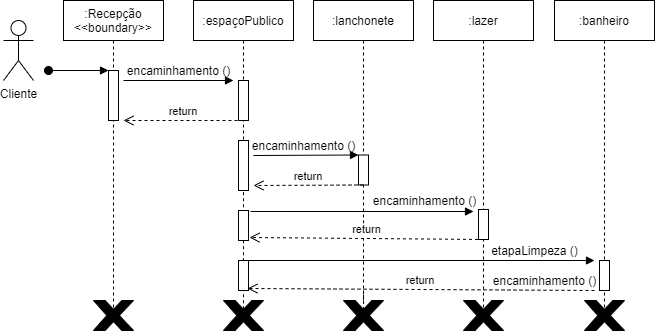

The diagram above was exported from draw.io. Its source (the exported page's mxGraphModel, read from the mxfile embedded in the PNG):
<mxGraphModel dx="868" dy="482" grid="1" gridSize="10" guides="1" tooltips="1" connect="1" arrows="1" fold="1" page="1" pageScale="1" pageWidth="827" pageHeight="1169" math="0" shadow="0">
  <root>
    <mxCell id="0" />
    <mxCell id="1" parent="0" />
    <mxCell id="fmKrjueBJuBve2B1K4v2-1" value=":Recepção&#10;&lt;&lt;boundary&gt;&gt;" style="shape=umlLifeline;perimeter=lifelinePerimeter;container=1;collapsible=0;recursiveResize=0;rounded=0;shadow=0;strokeWidth=1;" parent="1" vertex="1">
      <mxGeometry x="190" y="120" width="100" height="320" as="geometry" />
    </mxCell>
    <mxCell id="fmKrjueBJuBve2B1K4v2-2" value="" style="points=[];perimeter=orthogonalPerimeter;rounded=0;shadow=0;strokeWidth=1;" parent="fmKrjueBJuBve2B1K4v2-1" vertex="1">
      <mxGeometry x="45" y="70" width="10" height="50" as="geometry" />
    </mxCell>
    <mxCell id="fmKrjueBJuBve2B1K4v2-3" value="" style="verticalAlign=bottom;startArrow=oval;endArrow=block;startSize=8;shadow=0;strokeWidth=1;" parent="fmKrjueBJuBve2B1K4v2-1" target="fmKrjueBJuBve2B1K4v2-2" edge="1">
      <mxGeometry x="0.1667" y="10" relative="1" as="geometry">
        <mxPoint x="-15" y="70" as="sourcePoint" />
        <mxPoint as="offset" />
      </mxGeometry>
    </mxCell>
    <mxCell id="fmKrjueBJuBve2B1K4v2-4" value=":espaçoPublico" style="shape=umlLifeline;perimeter=lifelinePerimeter;container=1;collapsible=0;recursiveResize=0;rounded=0;shadow=0;strokeWidth=1;" parent="1" vertex="1">
      <mxGeometry x="320" y="120" width="100" height="140" as="geometry" />
    </mxCell>
    <mxCell id="fmKrjueBJuBve2B1K4v2-5" value="" style="points=[];perimeter=orthogonalPerimeter;rounded=0;shadow=0;strokeWidth=1;" parent="fmKrjueBJuBve2B1K4v2-4" vertex="1">
      <mxGeometry x="45" y="80" width="10" height="40" as="geometry" />
    </mxCell>
    <mxCell id="fmKrjueBJuBve2B1K4v2-6" value="return" style="verticalAlign=bottom;endArrow=open;dashed=1;endSize=8;shadow=0;strokeWidth=1;" parent="1" edge="1">
      <mxGeometry relative="1" as="geometry">
        <mxPoint x="250" y="240" as="targetPoint" />
        <mxPoint x="370" y="240" as="sourcePoint" />
        <Array as="points" />
      </mxGeometry>
    </mxCell>
    <mxCell id="fmKrjueBJuBve2B1K4v2-7" value="" style="verticalAlign=bottom;endArrow=block;shadow=0;strokeWidth=1;" parent="1" edge="1">
      <mxGeometry relative="1" as="geometry">
        <mxPoint x="250" y="200" as="sourcePoint" />
        <mxPoint x="360" y="200" as="targetPoint" />
      </mxGeometry>
    </mxCell>
    <mxCell id="fmKrjueBJuBve2B1K4v2-8" value="Cliente" style="shape=umlActor;verticalLabelPosition=bottom;verticalAlign=top;html=1;outlineConnect=0;" parent="1" vertex="1">
      <mxGeometry x="130" y="140" width="30" height="60" as="geometry" />
    </mxCell>
    <mxCell id="fmKrjueBJuBve2B1K4v2-9" value="encaminhamento ()" style="text;html=1;align=center;verticalAlign=middle;resizable=0;points=[];autosize=1;strokeColor=none;" parent="1" vertex="1">
      <mxGeometry x="245" y="180" width="120" height="20" as="geometry" />
    </mxCell>
    <mxCell id="fmKrjueBJuBve2B1K4v2-10" value="" style="verticalLabelPosition=bottom;verticalAlign=top;html=1;shape=mxgraph.basic.x;fillColor=#000000;" parent="1" vertex="1">
      <mxGeometry x="220" y="420" width="40" height="30" as="geometry" />
    </mxCell>
    <mxCell id="fmKrjueBJuBve2B1K4v2-11" value=":lanchonete" style="shape=umlLifeline;perimeter=lifelinePerimeter;container=1;collapsible=0;recursiveResize=0;rounded=0;shadow=0;strokeWidth=1;" parent="1" vertex="1">
      <mxGeometry x="440" y="120" width="100" height="240" as="geometry" />
    </mxCell>
    <mxCell id="fmKrjueBJuBve2B1K4v2-12" value="" style="points=[];perimeter=orthogonalPerimeter;rounded=0;shadow=0;strokeWidth=1;" parent="fmKrjueBJuBve2B1K4v2-11" vertex="1">
      <mxGeometry x="45" y="154.5" width="10" height="30" as="geometry" />
    </mxCell>
    <mxCell id="fmKrjueBJuBve2B1K4v2-13" value="" style="verticalAlign=bottom;endArrow=block;shadow=0;strokeWidth=1;startArrow=none;" parent="1" source="fmKrjueBJuBve2B1K4v2-35" edge="1">
      <mxGeometry relative="1" as="geometry">
        <mxPoint x="370" y="275" as="sourcePoint" />
        <mxPoint x="480" y="274.5" as="targetPoint" />
      </mxGeometry>
    </mxCell>
    <mxCell id="fmKrjueBJuBve2B1K4v2-14" value="return" style="verticalAlign=bottom;endArrow=open;dashed=1;endSize=8;shadow=0;strokeWidth=1;" parent="1" edge="1">
      <mxGeometry relative="1" as="geometry">
        <mxPoint x="380" y="305" as="targetPoint" />
        <mxPoint x="490" y="304.5" as="sourcePoint" />
        <Array as="points" />
      </mxGeometry>
    </mxCell>
    <mxCell id="fmKrjueBJuBve2B1K4v2-15" value=":lazer" style="shape=umlLifeline;perimeter=lifelinePerimeter;container=1;collapsible=0;recursiveResize=0;rounded=0;shadow=0;strokeWidth=1;" parent="1" vertex="1">
      <mxGeometry x="560" y="120" width="100" height="320" as="geometry" />
    </mxCell>
    <mxCell id="fmKrjueBJuBve2B1K4v2-16" value="" style="points=[];perimeter=orthogonalPerimeter;rounded=0;shadow=0;strokeWidth=1;" parent="fmKrjueBJuBve2B1K4v2-15" vertex="1">
      <mxGeometry x="45" y="209" width="10" height="30" as="geometry" />
    </mxCell>
    <mxCell id="fmKrjueBJuBve2B1K4v2-17" value="" style="verticalLabelPosition=bottom;verticalAlign=top;html=1;shape=mxgraph.basic.x;fillColor=#000000;" parent="1" vertex="1">
      <mxGeometry x="590" y="420" width="40" height="30" as="geometry" />
    </mxCell>
    <mxCell id="fmKrjueBJuBve2B1K4v2-18" value="" style="verticalAlign=bottom;endArrow=block;shadow=0;strokeWidth=1;exitX=1.2;exitY=0.033;exitDx=0;exitDy=0;exitPerimeter=0;" parent="1" source="fmKrjueBJuBve2B1K4v2-25" edge="1">
      <mxGeometry relative="1" as="geometry">
        <mxPoint x="250" y="328.9999999999999" as="sourcePoint" />
        <mxPoint x="600" y="331" as="targetPoint" />
      </mxGeometry>
    </mxCell>
    <mxCell id="fmKrjueBJuBve2B1K4v2-19" value="return" style="verticalAlign=bottom;endArrow=open;dashed=1;endSize=8;shadow=0;strokeWidth=1;entryX=1.1;entryY=0.9;entryDx=0;entryDy=0;entryPerimeter=0;" parent="1" target="fmKrjueBJuBve2B1K4v2-25" edge="1">
      <mxGeometry relative="1" as="geometry">
        <mxPoint x="250" y="359" as="targetPoint" />
        <mxPoint x="610.5" y="359" as="sourcePoint" />
        <Array as="points" />
      </mxGeometry>
    </mxCell>
    <mxCell id="fmKrjueBJuBve2B1K4v2-20" value="" style="endArrow=none;dashed=1;html=1;exitX=0.5;exitY=0.29;exitDx=0;exitDy=0;exitPerimeter=0;" parent="1" source="fmKrjueBJuBve2B1K4v2-23" edge="1">
      <mxGeometry width="50" height="50" relative="1" as="geometry">
        <mxPoint x="370" y="420" as="sourcePoint" />
        <mxPoint x="370" y="300" as="targetPoint" />
      </mxGeometry>
    </mxCell>
    <mxCell id="fmKrjueBJuBve2B1K4v2-21" value="" style="endArrow=none;dashed=1;html=1;" parent="1" edge="1">
      <mxGeometry width="50" height="50" relative="1" as="geometry">
        <mxPoint x="370" y="290" as="sourcePoint" />
        <mxPoint x="369.5" y="274.5" as="targetPoint" />
      </mxGeometry>
    </mxCell>
    <mxCell id="fmKrjueBJuBve2B1K4v2-22" value="" style="verticalLabelPosition=bottom;verticalAlign=top;html=1;shape=mxgraph.basic.x;fillColor=#000000;" parent="1" vertex="1">
      <mxGeometry x="470" y="420" width="40" height="30" as="geometry" />
    </mxCell>
    <mxCell id="fmKrjueBJuBve2B1K4v2-23" value="" style="verticalLabelPosition=bottom;verticalAlign=top;html=1;shape=mxgraph.basic.x;fillColor=#000000;" parent="1" vertex="1">
      <mxGeometry x="350" y="420" width="40" height="30" as="geometry" />
    </mxCell>
    <mxCell id="fmKrjueBJuBve2B1K4v2-24" value="" style="points=[];perimeter=orthogonalPerimeter;rounded=0;shadow=0;strokeWidth=1;" parent="1" vertex="1">
      <mxGeometry x="365" y="260" width="10" height="50" as="geometry" />
    </mxCell>
    <mxCell id="fmKrjueBJuBve2B1K4v2-25" value="" style="points=[];perimeter=orthogonalPerimeter;rounded=0;shadow=0;strokeWidth=1;" parent="1" vertex="1">
      <mxGeometry x="365" y="330" width="10" height="30" as="geometry" />
    </mxCell>
    <mxCell id="fmKrjueBJuBve2B1K4v2-26" value=":banheiro" style="shape=umlLifeline;perimeter=lifelinePerimeter;container=1;collapsible=0;recursiveResize=0;rounded=0;shadow=0;strokeWidth=1;" parent="1" vertex="1">
      <mxGeometry x="681" y="120" width="100" height="320" as="geometry" />
    </mxCell>
    <mxCell id="fmKrjueBJuBve2B1K4v2-27" value="" style="points=[];perimeter=orthogonalPerimeter;rounded=0;shadow=0;strokeWidth=1;" parent="fmKrjueBJuBve2B1K4v2-26" vertex="1">
      <mxGeometry x="45" y="260" width="10" height="30" as="geometry" />
    </mxCell>
    <mxCell id="fmKrjueBJuBve2B1K4v2-28" value="" style="verticalLabelPosition=bottom;verticalAlign=top;html=1;shape=mxgraph.basic.x;fillColor=#000000;" parent="1" vertex="1">
      <mxGeometry x="711" y="420" width="40" height="30" as="geometry" />
    </mxCell>
    <mxCell id="fmKrjueBJuBve2B1K4v2-29" value="" style="verticalAlign=bottom;endArrow=block;shadow=0;strokeWidth=1;" parent="1" edge="1">
      <mxGeometry relative="1" as="geometry">
        <mxPoint x="370" y="380" as="sourcePoint" />
        <mxPoint x="721" y="380" as="targetPoint" />
      </mxGeometry>
    </mxCell>
    <mxCell id="fmKrjueBJuBve2B1K4v2-30" value="return" style="verticalAlign=bottom;endArrow=open;dashed=1;endSize=8;shadow=0;strokeWidth=1;entryX=0.9;entryY=0.933;entryDx=0;entryDy=0;entryPerimeter=0;" parent="1" target="fmKrjueBJuBve2B1K4v2-31" edge="1">
      <mxGeometry relative="1" as="geometry">
        <mxPoint x="250" y="410" as="targetPoint" />
        <mxPoint x="721" y="410" as="sourcePoint" />
        <Array as="points" />
      </mxGeometry>
    </mxCell>
    <mxCell id="fmKrjueBJuBve2B1K4v2-31" value="" style="points=[];perimeter=orthogonalPerimeter;rounded=0;shadow=0;strokeWidth=1;" parent="1" vertex="1">
      <mxGeometry x="365" y="380" width="10" height="30" as="geometry" />
    </mxCell>
    <mxCell id="fmKrjueBJuBve2B1K4v2-32" value="etapaLimpeza ()" style="text;html=1;align=center;verticalAlign=middle;resizable=0;points=[];autosize=1;strokeColor=none;" parent="1" vertex="1">
      <mxGeometry x="611" y="360" width="100" height="20" as="geometry" />
    </mxCell>
    <mxCell id="fmKrjueBJuBve2B1K4v2-33" value="" style="endArrow=none;dashed=1;html=1;" parent="1" edge="1">
      <mxGeometry width="50" height="50" relative="1" as="geometry">
        <mxPoint x="490" y="420" as="sourcePoint" />
        <mxPoint x="490" y="360" as="targetPoint" />
      </mxGeometry>
    </mxCell>
    <mxCell id="fmKrjueBJuBve2B1K4v2-34" value="" style="endArrow=none;dashed=1;html=1;" parent="1" edge="1">
      <mxGeometry width="50" height="50" relative="1" as="geometry">
        <mxPoint x="490.15999999999985" y="435.5" as="sourcePoint" />
        <mxPoint x="490" y="410" as="targetPoint" />
      </mxGeometry>
    </mxCell>
    <mxCell id="fmKrjueBJuBve2B1K4v2-35" value="encaminhamento ()" style="text;html=1;align=center;verticalAlign=middle;resizable=0;points=[];autosize=1;strokeColor=none;" parent="1" vertex="1">
      <mxGeometry x="370" y="254.5" width="120" height="20" as="geometry" />
    </mxCell>
    <mxCell id="fmKrjueBJuBve2B1K4v2-36" value="encaminhamento ()" style="text;html=1;align=center;verticalAlign=middle;resizable=0;points=[];autosize=1;strokeColor=none;" parent="1" vertex="1">
      <mxGeometry x="491" y="310" width="120" height="20" as="geometry" />
    </mxCell>
    <mxCell id="fmKrjueBJuBve2B1K4v2-37" value="encaminhamento ()" style="text;html=1;align=center;verticalAlign=middle;resizable=0;points=[];autosize=1;strokeColor=none;" parent="1" vertex="1">
      <mxGeometry x="611" y="390" width="120" height="20" as="geometry" />
    </mxCell>
    <mxCell id="fmKrjueBJuBve2B1K4v2-38" value="" style="verticalAlign=bottom;endArrow=block;shadow=0;strokeWidth=1;" parent="1" edge="1">
      <mxGeometry relative="1" as="geometry">
        <mxPoint x="380" y="275" as="sourcePoint" />
        <mxPoint x="485" y="274.5" as="targetPoint" />
      </mxGeometry>
    </mxCell>
  </root>
</mxGraphModel>